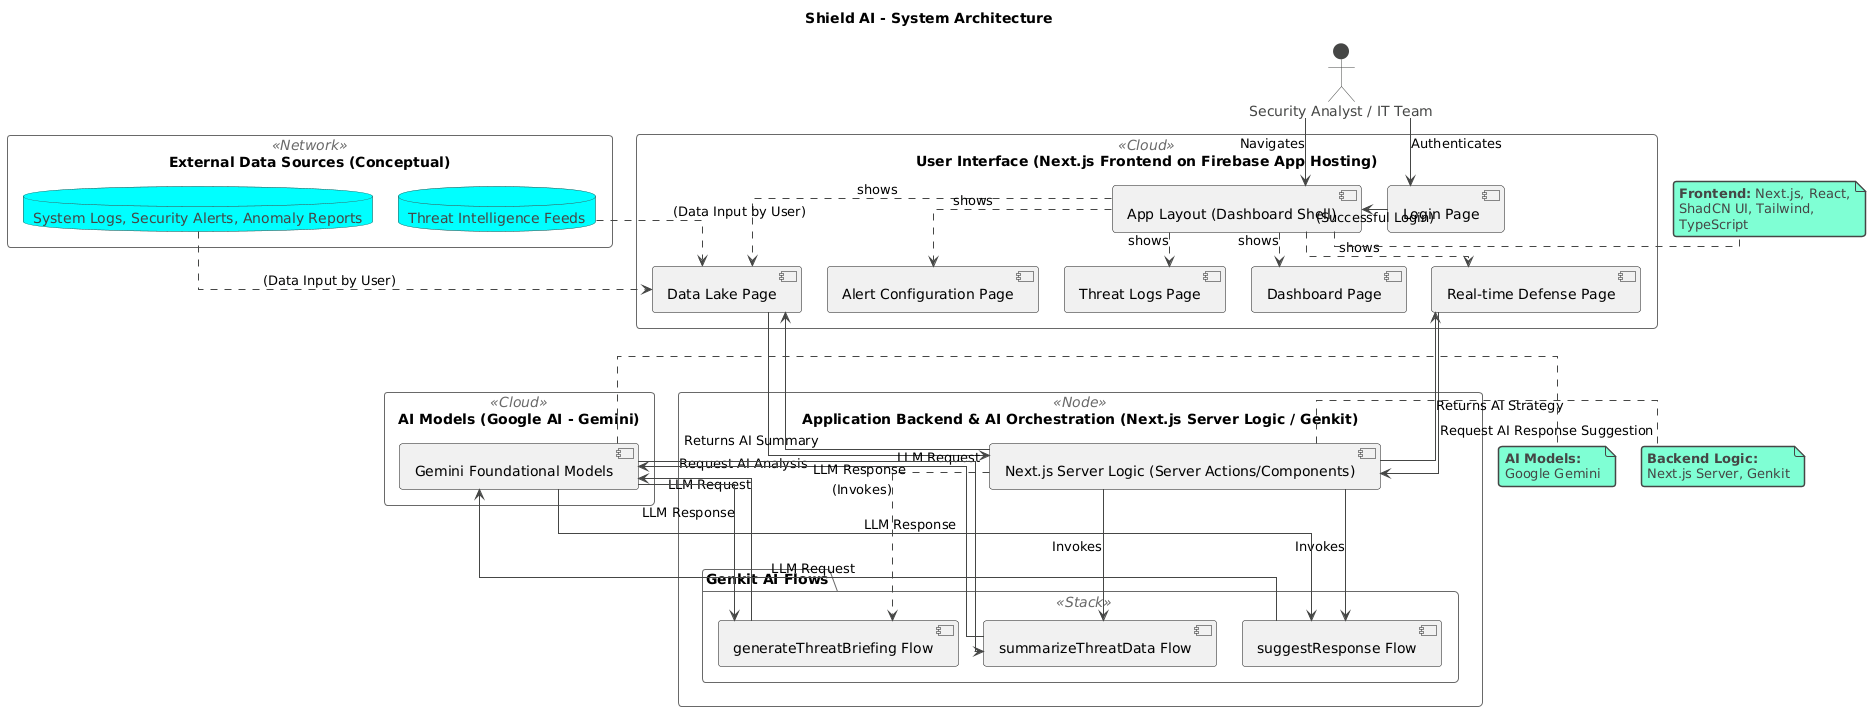

The diagram above was rendered by PlantUML. Its source (embedded in the PNG):
@startuml
!theme vibrant
skinparam BackgroundColor FFFFFF
skinparam shadowing false
skinparam RoundCorner 7
skinparam linetype ortho
skinparam ranksep 30
skinparam nodesep 25
skinparam packageStyle rectangle

title Shield AI - System Architecture

actor "Security Analyst / IT Team" as User

package "User Interface (Next.js Frontend on Firebase App Hosting)" <<Cloud>> {
  component "Login Page" as LoginPage
  component "App Layout (Dashboard Shell)" as AppLayout
  component "Dashboard Page" as DashboardPage
  component "Data Lake Page" as DataLakePage
  component "Real-time Defense Page" as RealTimeDefensePage
  component "Alert Configuration Page" as AlertConfigPage
  component "Threat Logs Page" as ThreatLogsPage
}

' REMOVED STRAY OPENING BRACE THAT WAS HERE

package "Application Backend & AI Orchestration (Next.js Server Logic / Genkit)" <<Node>> {
  component "Next.js Server Logic (Server Actions/Components)" as NextServer
  folder "Genkit AI Flows" <<Stack>> {
    component "summarizeThreatData Flow" as SummarizeFlow
    component "suggestResponse Flow" as SuggestResponseFlow
    component "generateThreatBriefing Flow" as BriefingFlow
  }
}

package "AI Models (Google AI - Gemini)" <<Cloud>> {
  component "Gemini Foundational Models" as Gemini
}

package "External Data Sources (Conceptual)" <<Network>> {
  database "System Logs, Security Alerts, Anomaly Reports" as SystemLogs
  database "Threat Intelligence Feeds" as ThreatIntel
}

' --- User Interactions ---
User --> LoginPage : Authenticates
LoginPage -right-> AppLayout : (Successful Login)
User --> AppLayout : Navigates

' Simplified Page Interactions - User is on a page, which then interacts with backend
AppLayout .down.> DashboardPage : shows
AppLayout .down.> DataLakePage : shows
AppLayout .down.> RealTimeDefensePage : shows
AppLayout .down.> AlertConfigPage : shows
AppLayout .down.> ThreatLogsPage : shows

' --- UI Page to Backend Interactions ---
DataLakePage ----> NextServer : Request AI Analysis
RealTimeDefensePage ----> NextServer : Request AI Response Suggestion

' --- Backend to UI Page Interactions ---
NextServer ----> DataLakePage : Returns AI Summary
NextServer ----> RealTimeDefensePage : Returns AI Strategy

' --- Backend Internal & AI Model Interactions ---
NextServer ----> SummarizeFlow : Invokes
NextServer ----> SuggestResponseFlow : Invokes
NextServer .> BriefingFlow : (Invokes)

SummarizeFlow ----> Gemini : LLM Request
SuggestResponseFlow ----> Gemini : LLM Request
BriefingFlow ----> Gemini : LLM Request

Gemini ----> SummarizeFlow : LLM Response
Gemini ----> SuggestResponseFlow : LLM Response
Gemini ----> BriefingFlow : LLM Response

' --- Conceptual Data Inputs ---
SystemLogs .down.> DataLakePage : (Data Input by User)
ThreatIntel .down.> DataLakePage : (Data Input by User)

' --- Notes ---
note right of AppLayout
  **Frontend:** Next.js, React,
  ShadCN UI, Tailwind,
  TypeScript
end note

note right of NextServer
  **Backend Logic:**
  Next.js Server, Genkit
end note

note right of Gemini
  **AI Models:**
  Google Gemini
end note
@enduml